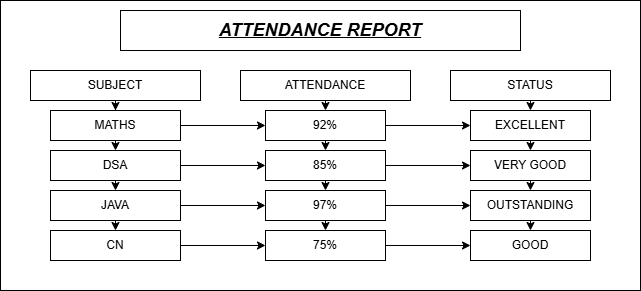

The diagram above was exported from draw.io. Its source (the exported page's mxGraphModel, read from the mxfile embedded in the PNG):
<mxGraphModel dx="774" dy="451" grid="1" gridSize="10" guides="1" tooltips="1" connect="1" arrows="1" fold="1" page="1" pageScale="1" pageWidth="827" pageHeight="1169" math="0" shadow="0">
  <root>
    <mxCell id="0" />
    <mxCell id="1" parent="0" />
    <mxCell id="L8Qz1x8Jb-z0scmf6FNM-1" parent="1" style="rounded=0;whiteSpace=wrap;html=1;" value="" vertex="1">
      <mxGeometry height="290" width="640" x="80" y="40" as="geometry" />
    </mxCell>
    <mxCell id="L8Qz1x8Jb-z0scmf6FNM-2" parent="1" style="rounded=0;whiteSpace=wrap;html=1;" value="&lt;b&gt;&lt;i&gt;&lt;u&gt;&lt;font style=&quot;font-size: 18px;&quot;&gt;ATTENDANCE REPORT&lt;/font&gt;&lt;/u&gt;&lt;/i&gt;&lt;/b&gt;" vertex="1">
      <mxGeometry height="40" width="400" x="200" y="50" as="geometry" />
    </mxCell>
    <mxCell id="IINpzmR6gA73655toi8m-21" edge="1" parent="1" source="IINpzmR6gA73655toi8m-1" style="edgeStyle=orthogonalEdgeStyle;rounded=0;orthogonalLoop=1;jettySize=auto;html=1;exitX=0.5;exitY=1;exitDx=0;exitDy=0;" target="IINpzmR6gA73655toi8m-4">
      <mxGeometry relative="1" as="geometry" />
    </mxCell>
    <mxCell id="IINpzmR6gA73655toi8m-1" parent="1" style="rounded=0;whiteSpace=wrap;html=1;" value="SUBJECT" vertex="1">
      <mxGeometry height="30" width="170" x="110" y="110" as="geometry" />
    </mxCell>
    <mxCell id="IINpzmR6gA73655toi8m-25" edge="1" parent="1" source="IINpzmR6gA73655toi8m-2" style="edgeStyle=orthogonalEdgeStyle;rounded=0;orthogonalLoop=1;jettySize=auto;html=1;exitX=0.5;exitY=1;exitDx=0;exitDy=0;entryX=0.5;entryY=0;entryDx=0;entryDy=0;" target="IINpzmR6gA73655toi8m-10">
      <mxGeometry relative="1" as="geometry" />
    </mxCell>
    <mxCell id="IINpzmR6gA73655toi8m-2" parent="1" style="rounded=0;whiteSpace=wrap;html=1;" value="ATTENDANCE" vertex="1">
      <mxGeometry height="30" width="170" x="320" y="110" as="geometry" />
    </mxCell>
    <mxCell id="IINpzmR6gA73655toi8m-32" edge="1" parent="1" source="IINpzmR6gA73655toi8m-3" style="edgeStyle=orthogonalEdgeStyle;rounded=0;orthogonalLoop=1;jettySize=auto;html=1;exitX=0.5;exitY=1;exitDx=0;exitDy=0;entryX=0.5;entryY=0;entryDx=0;entryDy=0;" target="IINpzmR6gA73655toi8m-16">
      <mxGeometry relative="1" as="geometry" />
    </mxCell>
    <mxCell id="IINpzmR6gA73655toi8m-3" parent="1" style="rounded=0;whiteSpace=wrap;html=1;" value="STATUS" vertex="1">
      <mxGeometry height="30" width="160" x="530" y="110" as="geometry" />
    </mxCell>
    <mxCell id="IINpzmR6gA73655toi8m-22" edge="1" parent="1" source="IINpzmR6gA73655toi8m-4" style="edgeStyle=orthogonalEdgeStyle;rounded=0;orthogonalLoop=1;jettySize=auto;html=1;exitX=0.5;exitY=1;exitDx=0;exitDy=0;entryX=0.5;entryY=0;entryDx=0;entryDy=0;" target="IINpzmR6gA73655toi8m-5">
      <mxGeometry relative="1" as="geometry" />
    </mxCell>
    <mxCell id="IINpzmR6gA73655toi8m-30" edge="1" parent="1" source="IINpzmR6gA73655toi8m-4" style="edgeStyle=orthogonalEdgeStyle;rounded=0;orthogonalLoop=1;jettySize=auto;html=1;exitX=1;exitY=0.5;exitDx=0;exitDy=0;entryX=0;entryY=0.5;entryDx=0;entryDy=0;" target="IINpzmR6gA73655toi8m-10">
      <mxGeometry relative="1" as="geometry" />
    </mxCell>
    <mxCell id="IINpzmR6gA73655toi8m-4" parent="1" style="rounded=0;whiteSpace=wrap;html=1;" value="MATHS" vertex="1">
      <mxGeometry height="30" width="130" x="130" y="150" as="geometry" />
    </mxCell>
    <mxCell id="IINpzmR6gA73655toi8m-23" edge="1" parent="1" source="IINpzmR6gA73655toi8m-5" style="edgeStyle=orthogonalEdgeStyle;rounded=0;orthogonalLoop=1;jettySize=auto;html=1;exitX=0.5;exitY=1;exitDx=0;exitDy=0;entryX=0.5;entryY=0;entryDx=0;entryDy=0;" target="IINpzmR6gA73655toi8m-6">
      <mxGeometry relative="1" as="geometry" />
    </mxCell>
    <mxCell id="IINpzmR6gA73655toi8m-36" edge="1" parent="1" source="IINpzmR6gA73655toi8m-5" style="edgeStyle=orthogonalEdgeStyle;rounded=0;orthogonalLoop=1;jettySize=auto;html=1;exitX=1;exitY=0.5;exitDx=0;exitDy=0;entryX=0;entryY=0.5;entryDx=0;entryDy=0;" target="IINpzmR6gA73655toi8m-11">
      <mxGeometry relative="1" as="geometry" />
    </mxCell>
    <mxCell id="IINpzmR6gA73655toi8m-5" parent="1" style="rounded=0;whiteSpace=wrap;html=1;" value="DSA" vertex="1">
      <mxGeometry height="30" width="130" x="130" y="190" as="geometry" />
    </mxCell>
    <mxCell id="IINpzmR6gA73655toi8m-24" edge="1" parent="1" source="IINpzmR6gA73655toi8m-6" style="edgeStyle=orthogonalEdgeStyle;rounded=0;orthogonalLoop=1;jettySize=auto;html=1;exitX=0.5;exitY=1;exitDx=0;exitDy=0;entryX=0.5;entryY=0;entryDx=0;entryDy=0;" target="IINpzmR6gA73655toi8m-7">
      <mxGeometry relative="1" as="geometry" />
    </mxCell>
    <mxCell id="IINpzmR6gA73655toi8m-38" edge="1" parent="1" source="IINpzmR6gA73655toi8m-6" style="edgeStyle=orthogonalEdgeStyle;rounded=0;orthogonalLoop=1;jettySize=auto;html=1;exitX=1;exitY=0.5;exitDx=0;exitDy=0;entryX=0;entryY=0.5;entryDx=0;entryDy=0;" target="IINpzmR6gA73655toi8m-12">
      <mxGeometry relative="1" as="geometry" />
    </mxCell>
    <mxCell id="IINpzmR6gA73655toi8m-6" parent="1" style="rounded=0;whiteSpace=wrap;html=1;" value="JAVA" vertex="1">
      <mxGeometry height="30" width="130" x="130" y="230" as="geometry" />
    </mxCell>
    <mxCell id="IINpzmR6gA73655toi8m-40" edge="1" parent="1" source="IINpzmR6gA73655toi8m-7" style="edgeStyle=orthogonalEdgeStyle;rounded=0;orthogonalLoop=1;jettySize=auto;html=1;exitX=1;exitY=0.5;exitDx=0;exitDy=0;" target="IINpzmR6gA73655toi8m-13">
      <mxGeometry relative="1" as="geometry" />
    </mxCell>
    <mxCell id="IINpzmR6gA73655toi8m-7" parent="1" style="rounded=0;whiteSpace=wrap;html=1;" value="CN" vertex="1">
      <mxGeometry height="30" width="130" x="130" y="270" as="geometry" />
    </mxCell>
    <mxCell id="IINpzmR6gA73655toi8m-26" edge="1" parent="1" source="IINpzmR6gA73655toi8m-10" style="edgeStyle=orthogonalEdgeStyle;rounded=0;orthogonalLoop=1;jettySize=auto;html=1;exitX=0.5;exitY=1;exitDx=0;exitDy=0;entryX=0.5;entryY=0;entryDx=0;entryDy=0;" target="IINpzmR6gA73655toi8m-11">
      <mxGeometry relative="1" as="geometry" />
    </mxCell>
    <mxCell id="IINpzmR6gA73655toi8m-31" edge="1" parent="1" source="IINpzmR6gA73655toi8m-10" style="edgeStyle=orthogonalEdgeStyle;rounded=0;orthogonalLoop=1;jettySize=auto;html=1;exitX=1;exitY=0.5;exitDx=0;exitDy=0;entryX=0;entryY=0.5;entryDx=0;entryDy=0;" target="IINpzmR6gA73655toi8m-16">
      <mxGeometry relative="1" as="geometry" />
    </mxCell>
    <mxCell id="IINpzmR6gA73655toi8m-10" parent="1" style="rounded=0;whiteSpace=wrap;html=1;" value="92%" vertex="1">
      <mxGeometry height="30" width="120" x="345" y="150" as="geometry" />
    </mxCell>
    <mxCell id="IINpzmR6gA73655toi8m-28" edge="1" parent="1" source="IINpzmR6gA73655toi8m-11" style="edgeStyle=orthogonalEdgeStyle;rounded=0;orthogonalLoop=1;jettySize=auto;html=1;exitX=0.5;exitY=1;exitDx=0;exitDy=0;entryX=0.5;entryY=0;entryDx=0;entryDy=0;" target="IINpzmR6gA73655toi8m-12">
      <mxGeometry relative="1" as="geometry" />
    </mxCell>
    <mxCell id="IINpzmR6gA73655toi8m-37" edge="1" parent="1" source="IINpzmR6gA73655toi8m-11" style="edgeStyle=orthogonalEdgeStyle;rounded=0;orthogonalLoop=1;jettySize=auto;html=1;exitX=1;exitY=0.5;exitDx=0;exitDy=0;entryX=0;entryY=0.5;entryDx=0;entryDy=0;" target="IINpzmR6gA73655toi8m-17">
      <mxGeometry relative="1" as="geometry" />
    </mxCell>
    <mxCell id="IINpzmR6gA73655toi8m-11" parent="1" style="rounded=0;whiteSpace=wrap;html=1;" value="85%" vertex="1">
      <mxGeometry height="30" width="120" x="345" y="190" as="geometry" />
    </mxCell>
    <mxCell id="IINpzmR6gA73655toi8m-29" edge="1" parent="1" source="IINpzmR6gA73655toi8m-12" style="edgeStyle=orthogonalEdgeStyle;rounded=0;orthogonalLoop=1;jettySize=auto;html=1;exitX=0.5;exitY=1;exitDx=0;exitDy=0;entryX=0.5;entryY=0;entryDx=0;entryDy=0;" target="IINpzmR6gA73655toi8m-13">
      <mxGeometry relative="1" as="geometry" />
    </mxCell>
    <mxCell id="IINpzmR6gA73655toi8m-39" edge="1" parent="1" source="IINpzmR6gA73655toi8m-12" style="edgeStyle=orthogonalEdgeStyle;rounded=0;orthogonalLoop=1;jettySize=auto;html=1;exitX=1;exitY=0.5;exitDx=0;exitDy=0;" target="IINpzmR6gA73655toi8m-18">
      <mxGeometry relative="1" as="geometry" />
    </mxCell>
    <mxCell id="IINpzmR6gA73655toi8m-12" parent="1" style="rounded=0;whiteSpace=wrap;html=1;" value="97%" vertex="1">
      <mxGeometry height="30" width="120" x="345" y="230" as="geometry" />
    </mxCell>
    <mxCell id="IINpzmR6gA73655toi8m-41" edge="1" parent="1" source="IINpzmR6gA73655toi8m-13" style="edgeStyle=orthogonalEdgeStyle;rounded=0;orthogonalLoop=1;jettySize=auto;html=1;exitX=1;exitY=0.5;exitDx=0;exitDy=0;" target="IINpzmR6gA73655toi8m-19">
      <mxGeometry relative="1" as="geometry" />
    </mxCell>
    <mxCell id="IINpzmR6gA73655toi8m-13" parent="1" style="rounded=0;whiteSpace=wrap;html=1;" value="75%" vertex="1">
      <mxGeometry height="30" width="120" x="345" y="270" as="geometry" />
    </mxCell>
    <mxCell id="IINpzmR6gA73655toi8m-33" edge="1" parent="1" source="IINpzmR6gA73655toi8m-16" style="edgeStyle=orthogonalEdgeStyle;rounded=0;orthogonalLoop=1;jettySize=auto;html=1;exitX=0.5;exitY=1;exitDx=0;exitDy=0;entryX=0.5;entryY=0;entryDx=0;entryDy=0;" target="IINpzmR6gA73655toi8m-17">
      <mxGeometry relative="1" as="geometry" />
    </mxCell>
    <mxCell id="IINpzmR6gA73655toi8m-16" parent="1" style="rounded=0;whiteSpace=wrap;html=1;" value="EXCELLENT" vertex="1">
      <mxGeometry height="30" width="120" x="550" y="150" as="geometry" />
    </mxCell>
    <mxCell id="IINpzmR6gA73655toi8m-34" edge="1" parent="1" source="IINpzmR6gA73655toi8m-17" style="edgeStyle=orthogonalEdgeStyle;rounded=0;orthogonalLoop=1;jettySize=auto;html=1;exitX=0.5;exitY=1;exitDx=0;exitDy=0;entryX=0.5;entryY=0;entryDx=0;entryDy=0;" target="IINpzmR6gA73655toi8m-18">
      <mxGeometry relative="1" as="geometry" />
    </mxCell>
    <mxCell id="IINpzmR6gA73655toi8m-17" parent="1" style="rounded=0;whiteSpace=wrap;html=1;" value="VERY GOOD" vertex="1">
      <mxGeometry height="30" width="120" x="550" y="190" as="geometry" />
    </mxCell>
    <mxCell id="IINpzmR6gA73655toi8m-35" edge="1" parent="1" source="IINpzmR6gA73655toi8m-18" style="edgeStyle=orthogonalEdgeStyle;rounded=0;orthogonalLoop=1;jettySize=auto;html=1;exitX=0.5;exitY=1;exitDx=0;exitDy=0;entryX=0.5;entryY=0;entryDx=0;entryDy=0;" target="IINpzmR6gA73655toi8m-19">
      <mxGeometry relative="1" as="geometry" />
    </mxCell>
    <mxCell id="IINpzmR6gA73655toi8m-18" parent="1" style="rounded=0;whiteSpace=wrap;html=1;" value="OUTSTANDING" vertex="1">
      <mxGeometry height="30" width="120" x="550" y="230" as="geometry" />
    </mxCell>
    <mxCell id="IINpzmR6gA73655toi8m-19" parent="1" style="rounded=0;whiteSpace=wrap;html=1;" value="GOOD" vertex="1">
      <mxGeometry height="30" width="120" x="550" y="270" as="geometry" />
    </mxCell>
    <mxCell id="IINpzmR6gA73655toi8m-27" edge="1" parent="1" source="IINpzmR6gA73655toi8m-11" style="edgeStyle=orthogonalEdgeStyle;rounded=0;orthogonalLoop=1;jettySize=auto;html=1;innerLoopWaypoints=1;exitX=0.5;exitY=1;exitDx=0;exitDy=0;" target="IINpzmR6gA73655toi8m-11">
      <mxGeometry relative="1" as="geometry" />
    </mxCell>
  </root>
</mxGraphModel>